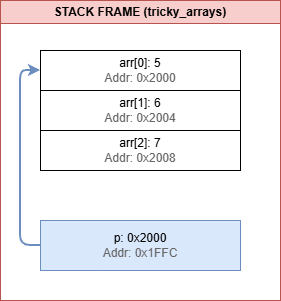

The diagram above was exported from draw.io. Its source (the exported page's mxGraphModel, read from the mxfile embedded in the PNG):
<mxGraphModel dx="1042" dy="614" grid="1" gridSize="10" guides="1" tooltips="1" connect="1" arrows="1" fold="1" page="1" pageScale="1" pageWidth="291" pageHeight="413" math="0" shadow="0">
  <root>
    <mxCell id="0" />
    <mxCell id="1" parent="0" />
    <mxCell id="stack_frame" parent="1" style="swimlane;whiteSpace=wrap;html=1;fillColor=#f8cecc;strokeColor=#b85450;fontStyle=1" value="STACK FRAME (tricky_arrays)" vertex="1">
      <mxGeometry height="300" width="280" x="6" y="40" as="geometry" />
    </mxCell>
    <mxCell id="arr_0" parent="stack_frame" style="rounded=0;whiteSpace=wrap;html=1;" value="arr[0]: 5&lt;br&gt;&lt;font color='#666666'&gt;Addr: 0x2000&lt;/font&gt;" vertex="1">
      <mxGeometry height="40" width="200" x="40" y="50" as="geometry" />
    </mxCell>
    <mxCell id="arr_1" parent="stack_frame" style="rounded=0;whiteSpace=wrap;html=1;" value="arr[1]: 6&lt;br&gt;&lt;font color='#666666'&gt;Addr: 0x2004&lt;/font&gt;" vertex="1">
      <mxGeometry height="40" width="200" x="40" y="90" as="geometry" />
    </mxCell>
    <mxCell id="arr_2" parent="stack_frame" style="rounded=0;whiteSpace=wrap;html=1;" value="arr[2]: 7&lt;br&gt;&lt;font color='#666666'&gt;Addr: 0x2008&lt;/font&gt;" vertex="1">
      <mxGeometry height="40" width="200" x="40" y="130" as="geometry" />
    </mxCell>
    <mxCell id="ptr_p" parent="stack_frame" style="rounded=0;whiteSpace=wrap;html=1;fillColor=#dae8fc;strokeColor=#6c8ebf;" value="p: 0x2000&lt;br&gt;&lt;font color='#666666'&gt;Addr: 0x1FFC&lt;/font&gt;" vertex="1">
      <mxGeometry height="50" width="200" x="40" y="220" as="geometry" />
    </mxCell>
    <mxCell id="link_p" edge="1" parent="stack_frame" source="ptr_p" style="edgeStyle=orthogonalEdgeStyle;rounded=1;html=1;exitX=0;exitY=0.5;entryX=0;entryY=0.5;strokeColor=#6c8ebf;strokeWidth=2" target="arr_0">
      <mxGeometry relative="1" as="geometry">
        <Array as="points">
          <mxPoint x="20" y="245" />
          <mxPoint x="20" y="70" />
        </Array>
      </mxGeometry>
    </mxCell>
  </root>
</mxGraphModel>